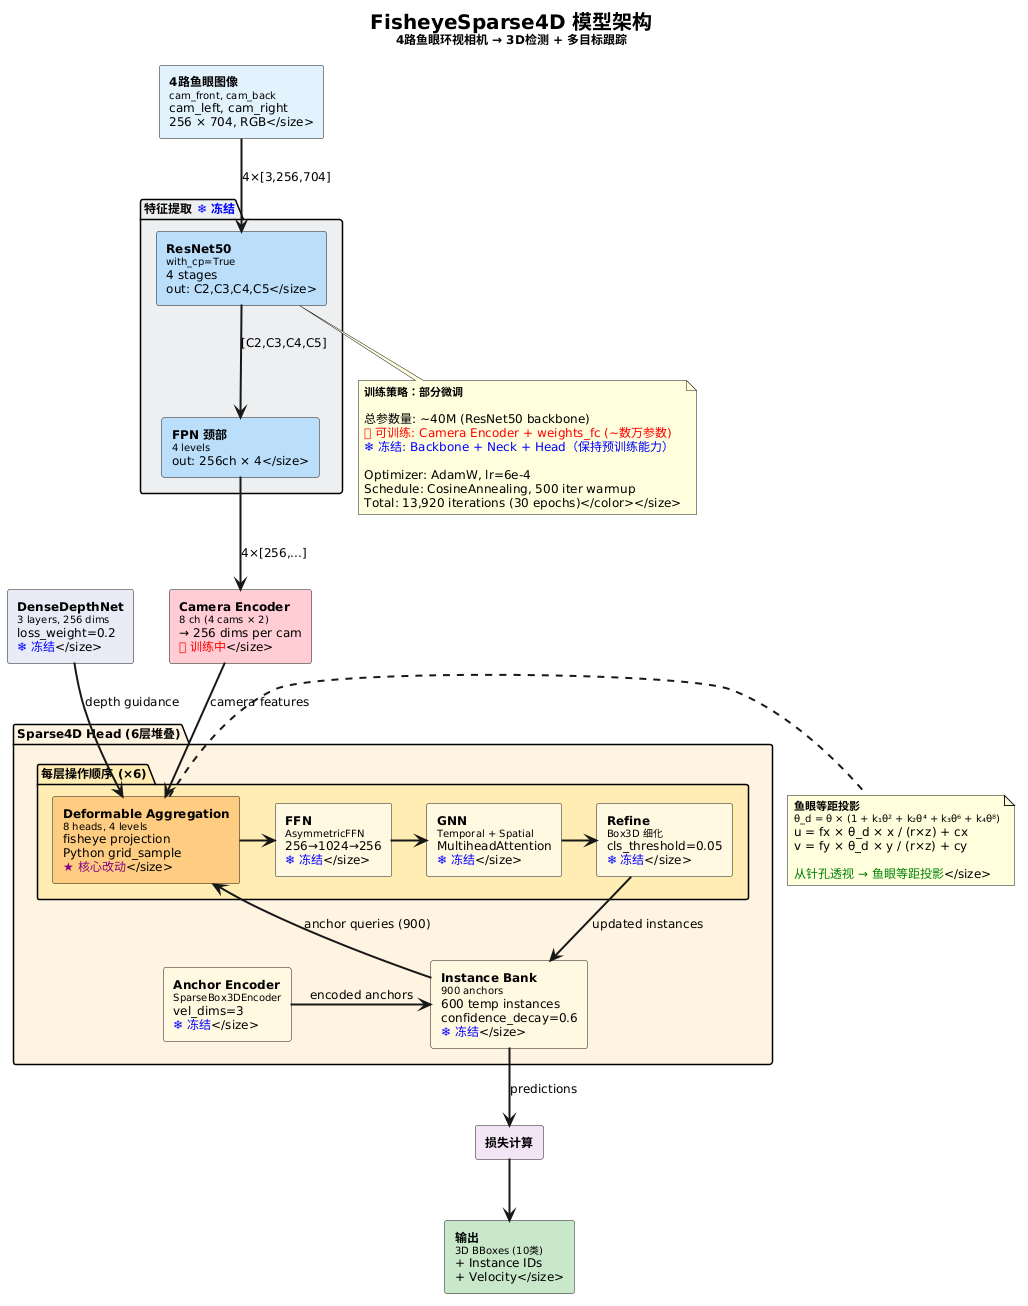

The diagram above was rendered by PlantUML. Its source (embedded in the PNG):
@startuml
skinparam componentStyle rectangle
skinparam backgroundColor #FEFEFE
skinparam defaultFontSize 12
skinparam arrowThickness 2

title <size:20><b>FisheyeSparse4D 模型架构</b></size>\n<size:12>4路鱼眼环视相机 → 3D检测 + 多目标跟踪</size>

' ================= INPUT =================
rectangle "**4路鱼眼图像**\n<size:10>cam_front, cam_back\ncam_left, cam_right\n256 × 704, RGB</size>" as input #E3F2FD

' ================= BACKBONE (frozen) =================
package "特征提取 <color:blue>❄ 冻结</color>" #ECEFF1 {
    rectangle "**ResNet50**\n<size:10>with_cp=True\n4 stages\nout: C2,C3,C4,C5</size>" as backbone #BBDEFB
    rectangle "**FPN 颈部**\n<size:10>4 levels\nout: 256ch × 4</size>" as fpn #BBDEFB
}

' ================= DEPTH (frozen) =================
rectangle "**DenseDepthNet**\n<size:10>3 layers, 256 dims\nloss_weight=0.2\n<color:blue>❄ 冻结</color></size>" as depth #E8EAF6

' ================= CAMERA ENCODER (trained) =================
rectangle "**Camera Encoder**\n<size:10>8 ch (4 cams × 2)\n→ 256 dims per cam\n<color:red>🔥 训练中</color></size>" as camenc #FFCDD2

' ================= SPARSE4D HEAD =================
package "Sparse4D Head (6层堆叠)" #FFF3E0 {
    
    rectangle "**Instance Bank**\n<size:10>900 anchors\n600 temp instances\nconfidence_decay=0.6\n<color:blue>❄ 冻结</color></size>" as bank #FFF8E1
    
    rectangle "**Anchor Encoder**\n<size:10>SparseBox3DEncoder\nvel_dims=3\n<color:blue>❄ 冻结</color></size>" as anchor_enc #FFF8E1
    
    package "每层操作顺序 (×6)" #FFECB3 {
        rectangle "**Deformable Aggregation**\n<size:10>8 heads, 4 levels\nfisheye projection\nPython grid_sample\n<color:purple>★ 核心改动</color></size>" as deform #FFCC80
        rectangle "**FFN**\n<size:10>AsymmetricFFN\n256→1024→256\n<color:blue>❄ 冻结</color></size>" as ffn #FFF8E1
        rectangle "**GNN**\n<size:10>Temporal + Spatial\nMultiheadAttention\n<color:blue>❄ 冻结</color></size>" as gnn #FFF8E1
        rectangle "**Refine**\n<size:10>Box3D 细化\ncls_threshold=0.05\n<color:blue>❄ 冻结</color></size>" as refine #FFF8E1
    }
}

' ================= LOSS =================
rectangle "**损失计算**" as loss_block #F3E5F5

' ================= OUTPUT =================
rectangle "**输出**\n<size:10>3D BBoxes (10类)\n+ Instance IDs\n+ Velocity</size>" as output #C8E6C9

' ================= CONNECTIONS =================
input -down-> backbone : 4×[3,256,704]
backbone -down-> fpn : [C2,C3,C4,C5]
fpn -down-> camenc : 4×[256,...]
camenc -down-> deform : camera features
depth -down-> deform : depth guidance
bank -right-> deform : anchor queries (900)
anchor_enc -right-> bank : encoded anchors

deform -right-> ffn
ffn -right-> gnn
gnn -right-> refine
refine -down-> bank : updated instances

bank -down-> loss_block : predictions
loss_block -down-> output

' ================= FISHEYE PROJECTION detail =================
note right of deform
    <size:11><b>鱼眼等距投影</b></size>
    <size:10>θ_d = θ × (1 + k₁θ² + k₂θ⁴ + k₃θ⁶ + k₄θ⁸)
    u = fx × θ_d × x / (r×z) + cx
    v = fy × θ_d × y / (r×z) + cy
    
    <color:green>从针孔透视 → 鱼眼等距投影</color></size>
end note

' ================= TRAINING STRATEGY =================
note bottom of backbone
    <size:11><b>训练策略：部分微调</b></size>
    <size:10>
    总参数量: ~40M (ResNet50 backbone)
    <color:red>🔥 可训练: Camera Encoder + weights_fc (~数万参数)</color>
    <color:blue>❄ 冻结: Backbone + Neck + Head（保持预训练能力）
    
    Optimizer: AdamW, lr=6e-4
    Schedule: CosineAnnealing, 500 iter warmup
    Total: 13,920 iterations (30 epochs)</color></size>
end note
@enduml